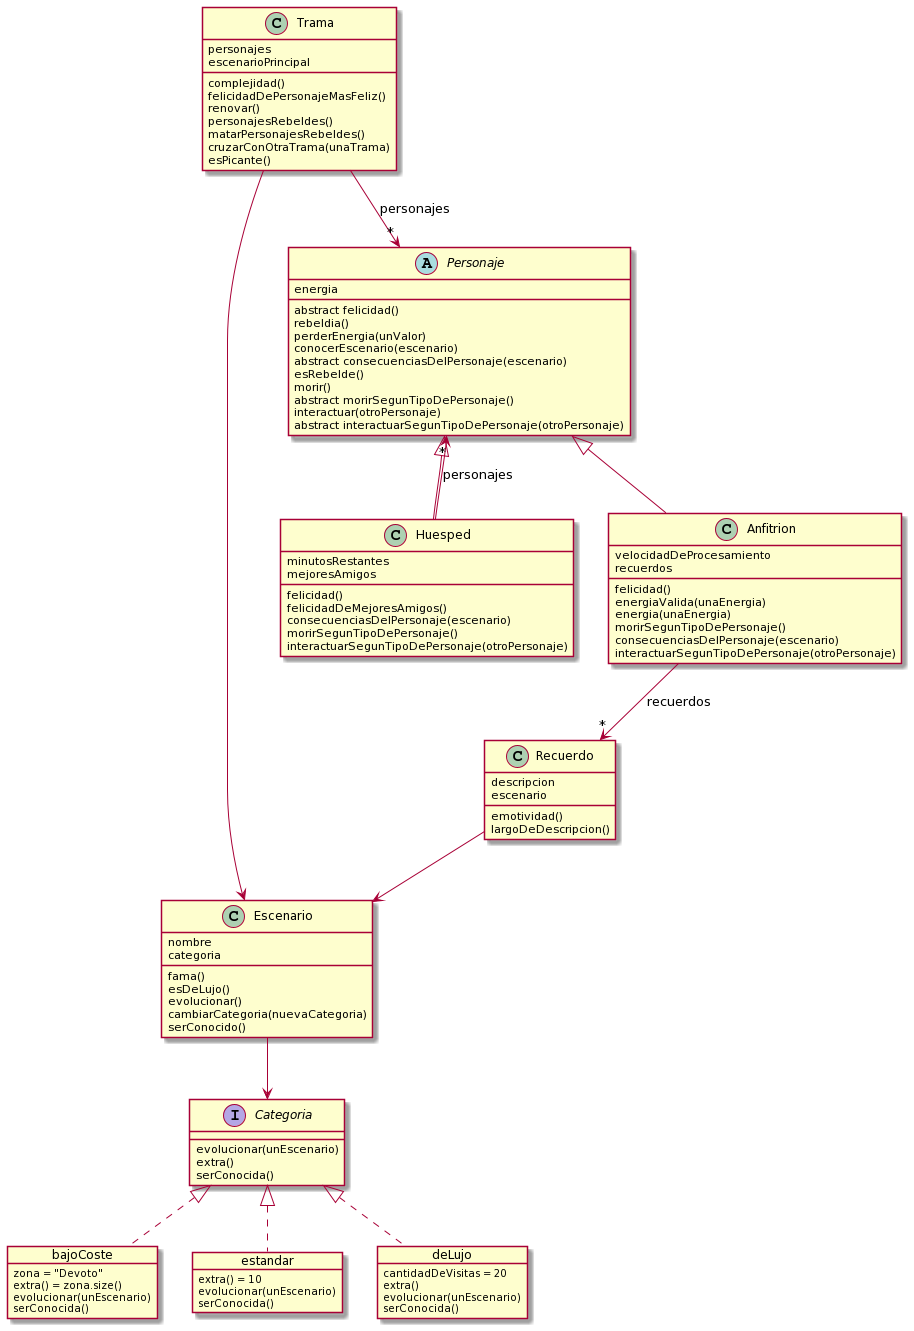

The diagram above was rendered by PlantUML. Its source (embedded in the PNG):
@startuml
class Escenario{
nombre
categoria
	
fama()
esDeLujo()
evolucionar()
cambiarCategoria(nuevaCategoria)
serConocido()

}

Interface Categoria{
evolucionar(unEscenario)
extra()
serConocida()
	
}

object bajoCoste{
zona = "Devoto"	
extra() = zona.size()	
evolucionar(unEscenario)
serConocida()	
}

object estandar{
extra() = 10
evolucionar(unEscenario)
serConocida()
}

object deLujo{
cantidadDeVisitas = 20
	
extra()
evolucionar(unEscenario)
serConocida()

}

Escenario --> Categoria
Categoria <|.. bajoCoste
Categoria <|.. estandar
Categoria <|.. deLujo

class Recuerdo{
descripcion
escenario
	
emotividad()
largoDeDescripcion()
}

Recuerdo --> Escenario

Abstract Personaje{
energia
	
abstract felicidad()
	
rebeldia()
perderEnergia(unValor)
conocerEscenario(escenario)	
abstract consecuenciasDelPersonaje(escenario)
esRebelde()
morir()
abstract morirSegunTipoDePersonaje()
interactuar(otroPersonaje)
abstract interactuarSegunTipoDePersonaje(otroPersonaje)
}

class Huesped{
minutosRestantes
mejoresAmigos
felicidad()
felicidadDeMejoresAmigos()
consecuenciasDelPersonaje(escenario)
morirSegunTipoDePersonaje()
interactuarSegunTipoDePersonaje(otroPersonaje)
}

class Anfitrion{	
velocidadDeProcesamiento
recuerdos

felicidad()
energiaValida(unaEnergia)
energia(unaEnergia)
morirSegunTipoDePersonaje()
consecuenciasDelPersonaje(escenario)
interactuarSegunTipoDePersonaje(otroPersonaje)
	
}

Personaje <|-- Huesped
Personaje <|-- Anfitrion
Huesped -->"*" Personaje : personajes
Anfitrion -->"*" Recuerdo : recuerdos

class Trama{
personajes
escenarioPrincipal
	
complejidad()
felicidadDePersonajeMasFeliz()
renovar()
personajesRebeldes()
matarPersonajesRebeldes()
cruzarConOtraTrama(unaTrama)
esPicante()
	
}

Trama -->"*" Personaje : personajes
Trama --> Escenario
@enduml